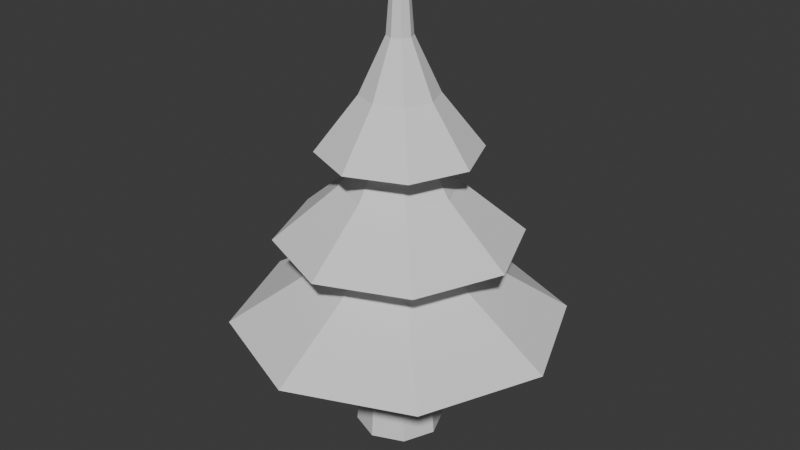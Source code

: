 # Source: Yolka2.blend  (saved by Blender 4.3.34; exported with 4.5.12 LTS)
import bpy
from mathutils import Matrix  # noqa: F401  (used for matrix-valued properties, if any)

bpy.ops.wm.read_factory_settings(use_empty=True)
scene = bpy.context.scene
scene.name = 'Scene'

# ---- collections
col_collection = bpy.data.collections.new('Collection'); scene.collection.children.link(col_collection)

# ---- world
world_world = bpy.data.worlds.new('World'); scene.world = world_world
world_world.use_nodes = True; world_world.node_tree.nodes.clear()
_N = world_world.node_tree.nodes; _L = world_world.node_tree.links
n0 = _N.new('ShaderNodeOutputWorld'); n0.name = 'World Output'; n0.location = (300, 300)
n1 = _N.new('ShaderNodeBackground'); n1.name = 'Background'; n1.location = (10, 300)
n1.inputs[0].default_value = (0.05088, 0.05088, 0.05088, 1.0)
_L.new(n1.outputs[0], n0.inputs[0])
n0.is_active_output = True
world_world.color = (0.05088, 0.05088, 0.05088)
world_world.sun_shadow_jitter_overblur = 0.0

# ---- meshes
me_002 = bpy.data.meshes.new('Окружность.002')
me_002.from_pydata([(0.0, 1.0, 0.0), (-0.7071, 0.7071, 0.0), (-1.0, 0.0, 0.0), (-0.7071, -0.7071, 0.0), (0.0, -1.0, 0.0), (0.7071, -0.7071, 0.0), (1.0, 0.0, 0.0), (0.7071, 0.7071, 0.0), (-6.368e-09, 0.221, 10.0), (-0.1563, 0.1563, 10.0), (-0.221, 0.0, 10.0), (-0.1563, -0.1563, 10.0), (-6.368e-09, -0.221, 10.0), (0.1563, -0.1563, 10.0), (0.221, 0.0, 10.0), (0.1563, 0.1563, 10.0), (3.949e-09, 3.786, 2.774), (-2.677, 2.677, 2.774), (-3.786, -1.129e-09, 2.774), (-2.677, -2.677, 2.774), (3.949e-09, -3.786, 2.774), (2.677, -2.677, 2.774), (3.786, -1.129e-09, 2.774), (2.677, 2.677, 2.774), (-1.529e-08, 0.802, 5.213), (-0.5671, 0.5671, 5.213), (-0.802, -2.72e-09, 5.213), (-0.5671, -0.5671, 5.213), (-1.529e-08, -0.802, 5.213), (0.5671, -0.5671, 5.213), (0.802, -2.72e-09, 5.213), (0.5671, 0.5671, 5.213), (-2.379e-09, 2.743, 4.771), (-1.939, 1.939, 4.771), (-2.743, 4.718e-09, 4.771), (-1.939, -1.939, 4.771), (-2.379e-09, -2.743, 4.771), (1.939, -1.939, 4.771), (2.743, 4.718e-09, 4.771), (1.939, 1.939, 4.771), (-1.306e-08, 0.4392, 7.21), (-0.3105, 0.3105, 7.21), (-0.4392, 4.179e-09, 7.21), (-0.3105, -0.3105, 7.21), (-1.306e-08, -0.4392, 7.21), (0.3105, -0.3105, 7.21), (0.4392, 4.179e-09, 7.21), (0.3105, 0.3105, 7.21), (7.889e-10, 1.793, 6.775), (-1.268, 1.268, 6.775), (-1.793, 3.085e-09, 6.775), (-1.268, -1.268, 6.775), (7.889e-10, -1.793, 6.775), (1.268, -1.268, 6.775), (1.793, 3.085e-09, 6.775), (1.268, 1.268, 6.775), (-5.962e-09, 0.2872, 9.214), (-0.203, 0.203, 9.214), (-0.2872, 2.732e-09, 9.214), (-0.203, -0.203, 9.214), (-5.962e-09, -0.2872, 9.214), (0.203, -0.203, 9.214), (0.2872, 2.732e-09, 9.214), (0.203, 0.203, 9.214), (1.889, -1.804e-09, 3.994), (1.335, 1.335, 3.994), (-5.027e-09, -1.889, 3.994), (1.335, -1.335, 3.994), (-1.889, -1.804e-09, 3.994), (-1.335, -1.335, 3.994), (-5.027e-09, 1.889, 3.994), (-1.335, 1.335, 3.994), (1.297, 3.943e-09, 5.99), (0.9173, 0.9173, 5.99), (-6.402e-09, -1.297, 5.99), (0.9173, -0.9173, 5.99), (-1.297, 3.943e-09, 5.99), (-0.9173, -0.9173, 5.99), (-6.402e-09, 1.297, 5.99), (-0.9173, 0.9173, 5.99), (0.8482, 2.578e-09, 7.994), (0.5998, 0.5998, 7.994), (-1.607e-09, -0.8482, 7.994), (0.5998, -0.5998, 7.994), (-0.8482, 2.578e-09, 7.994), (-0.5998, -0.5998, 7.994), (-1.607e-09, 0.8482, 7.994), (-0.5998, 0.5998, 7.994)], [], [(6, 7, 15, 14), (4, 5, 13, 12), (2, 3, 11, 10), (0, 1, 9, 8), (7, 0, 8, 15), (5, 6, 14, 13), (3, 4, 12, 11), (1, 2, 10, 9), (9, 10, 11, 12, 13, 14, 15, 8), (64, 65, 31, 30), (66, 67, 29, 28), (68, 69, 27, 26), (70, 71, 25, 24), (65, 70, 24, 31), (67, 64, 30, 29), (69, 66, 28, 27), (71, 68, 26, 25), (25, 26, 27, 28, 29, 30, 31, 24), (72, 73, 47, 46), (74, 75, 45, 44), (76, 77, 43, 42), (78, 79, 41, 40), (73, 78, 40, 47), (75, 72, 46, 45), (77, 74, 44, 43), (79, 76, 42, 41), (41, 42, 43, 44, 45, 46, 47, 40), (80, 81, 63, 62), (82, 83, 61, 60), (84, 85, 59, 58), (86, 87, 57, 56), (81, 86, 56, 63), (83, 80, 62, 61), (85, 82, 60, 59), (87, 84, 58, 57), (17, 18, 68, 71), (19, 20, 66, 69), (21, 22, 64, 67), (23, 16, 70, 65), (16, 17, 71, 70), (18, 19, 69, 68), (20, 21, 67, 66), (22, 23, 65, 64), (33, 34, 76, 79), (35, 36, 74, 77), (37, 38, 72, 75), (39, 32, 78, 73), (32, 33, 79, 78), (34, 35, 77, 76), (36, 37, 75, 74), (38, 39, 73, 72), (49, 50, 84, 87), (51, 52, 82, 85), (53, 54, 80, 83), (55, 48, 86, 81), (48, 49, 87, 86), (50, 51, 85, 84), (52, 53, 83, 82), (54, 55, 81, 80)])
_uv = me_002.uv_layers.new(name='UVКарта')
_uv.uv.foreach_set('vector', [0.0, 0.0, 0.0, 0.0, 0.0, 0.0, 0.0, 0.0, 0.0, 0.0, 0.0, 0.0, 0.0, 0.0, 0.0, 0.0, 0.0, 0.0, 0.0, 0.0, 0.0, 0.0, 0.0, 0.0, 0.0, 0.0, 0.0, 0.0, 0.0, 0.0, 0.0, 0.0, 0.0, 0.0, 0.0, 0.0, 0.0, 0.0, 0.0, 0.0, 0.0, 0.0, 0.0, 0.0, 0.0, 0.0, 0.0, 0.0, 0.0, 0.0, 0.0, 0.0, 0.0, 0.0, 0.0, 0.0, 0.0, 0.0, 0.0, 0.0, 0.0, 0.0, 0.0, 0.0, 0.0, 0.0, 0.0, 0.0, 0.0, 0.0, 0.0, 0.0, 0.0, 0.0, 0.0, 0.0, 0.0, 0.0, 0.0, 0.0, 0.0, 0.0, 0.0, 0.0, 0.0, 0.0, 0.0, 0.0, 0.0, 0.0, 0.0, 0.0, 0.0, 0.0, 0.0, 0.0, 0.0, 0.0, 0.0, 0.0, 0.0, 0.0, 0.0, 0.0, 0.0, 0.0, 0.0, 0.0, 0.0, 0.0, 0.0, 0.0, 0.0, 0.0, 0.0, 0.0, 0.0, 0.0, 0.0, 0.0, 0.0, 0.0, 0.0, 0.0, 0.0, 0.0, 0.0, 0.0, 0.0, 0.0, 0.0, 0.0, 0.0, 0.0, 0.0, 0.0, 0.0, 0.0, 0.0, 0.0, 0.0, 0.0, 0.0, 0.0, 0.0, 0.0, 0.0, 0.0, 0.0, 0.0, 0.0, 0.0, 0.0, 0.0, 0.0, 0.0, 0.0, 0.0, 0.0, 0.0, 0.0, 0.0, 0.0, 0.0, 0.0, 0.0, 0.0, 0.0, 0.0, 0.0, 0.0, 0.0, 0.0, 0.0, 0.0, 0.0, 0.0, 0.0, 0.0, 0.0, 0.0, 0.0, 0.0, 0.0, 0.0, 0.0, 0.0, 0.0, 0.0, 0.0, 0.0, 0.0, 0.0, 0.0, 0.0, 0.0, 0.0, 0.0, 0.0, 0.0, 0.0, 0.0, 0.0, 0.0, 0.0, 0.0, 0.0, 0.0, 0.0, 0.0, 0.0, 0.0, 0.0, 0.0, 0.0, 0.0, 0.0, 0.0, 0.0, 0.0, 0.0, 0.0, 0.0, 0.0, 0.0, 0.0, 0.0, 0.0, 0.0, 0.0, 0.0, 0.0, 0.0, 0.0, 0.0, 0.0, 0.0, 0.0, 0.0, 0.0, 0.0, 0.0, 0.0, 0.0, 0.0, 0.0, 0.0, 0.0, 0.0, 0.0, 0.0, 0.0, 0.0, 0.0, 0.0, 0.0, 0.0, 0.0, 0.0, 0.0, 0.0, 0.0, 0.0, 0.0, 0.0, 0.0, 0.0, 0.0, 0.0, 0.0, 0.0, 0.0, 0.0, 0.0, 0.0, 0.0, 0.0, 0.0, 0.0, 0.0, 0.0, 0.0, 0.0, 0.0, 0.0, 0.0, 0.0, 0.0, 0.0, 0.0, 0.0, 0.0, 0.0, 0.0, 0.0, 0.0, 0.0, 0.0, 0.0, 0.0, 0.0, 0.0, 0.0, 0.0, 0.0, 0.0, 0.0, 0.0, 0.0, 0.0, 0.0, 0.0, 0.0, 0.0, 0.0, 0.0, 0.0, 0.0, 0.0, 0.0, 0.0, 0.0, 0.0, 0.0, 0.0, 0.0, 0.0, 0.0, 0.0, 0.0, 0.0, 0.0, 0.0, 0.0, 0.0, 0.0, 0.0, 0.0, 0.0, 0.0, 0.0, 0.0, 0.0, 0.0, 0.0, 0.0, 0.0, 0.0, 0.0, 0.0, 0.0, 0.0, 0.0, 0.0, 0.0, 0.0, 0.0, 0.0, 0.0, 0.0, 0.0, 0.0, 0.0, 0.0, 0.0, 0.0, 0.0, 0.0, 0.0, 0.0, 0.0, 0.0, 0.0, 0.0, 0.0, 0.0, 0.0, 0.0, 0.0, 0.0, 0.0, 0.0, 0.0, 0.0, 0.0, 0.0, 0.0, 0.0, 0.0, 0.0, 0.0, 0.0, 0.0, 0.0, 0.0, 0.0, 0.0, 0.0, 0.0, 0.0, 0.0, 0.0, 0.0, 0.0, 0.0, 0.0, 0.0, 0.0, 0.0, 0.0, 0.0, 0.0, 0.0, 0.0, 0.0, 0.0, 0.0, 0.0, 0.0, 0.0, 0.0, 0.0, 0.0, 0.0, 0.0, 0.0, 0.0, 0.0, 0.0, 0.0, 0.0, 0.0, 0.0, 0.0, 0.0, 0.0, 0.0, 0.0, 0.0, 0.0, 0.0, 0.0, 0.0, 0.0, 0.0, 0.0, 0.0, 0.0, 0.0, 0.0, 0.0, 0.0, 0.0, 0.0, 0.0, 0.0, 0.0, 0.0, 0.0, 0.0, 0.0, 0.0, 0.0, 0.0, 0.0, 0.0, 0.0, 0.0, 0.0, 0.0, 0.0, 0.0, 0.0, 0.0, 0.0, 0.0, 0.0, 0.0, 0.0, 0.0, 0.0, 0.0, 0.0, 0.0, 0.0, 0.0, 0.0, 0.0, 0.0, 0.0, 0.0, 0.0, 0.0, 0.0, 0.0, 0.0])
me_002.update()

# ---- objects
ob_2 = bpy.data.objects.new('Ёлка2', me_002)

# ---- transforms, parenting, visibility, modifiers, constraints
ob_2.location = (0.0, 0.0, 0.0)

# ---- collection membership
col_collection.objects.link(ob_2)

# ---- scene / render settings (as saved in the file)
scene.frame_start = 1; scene.frame_end = 250; scene.frame_set(14)
scene.render.engine = 'BLENDER_EEVEE_NEXT'
bpy.context.view_layer.update()

# ---- added for rendering (the .blend has no active camera and no usable light): camera, sun
cam_auto = bpy.data.cameras.new('AutoCamera')
cam_auto.lens = 50.0
cam_auto.sensor_width = 36.0
cam_auto.clip_end = 1000.0
ob_auto_camera = bpy.data.objects.new('AutoCamera', cam_auto)
scene.collection.objects.link(ob_auto_camera)
ob_auto_camera.location = (13.5559, -16.267, 15.8447)
ob_auto_camera.rotation_euler = (1.09748, -7.21219e-08, 0.694738)
scene.camera = ob_auto_camera
light_auto_sun = bpy.data.lights.new('AutoSun', 'SUN')
light_auto_sun.energy = 3.0
light_auto_sun.angle = 0.0523599
ob_auto_sun = bpy.data.objects.new('AutoSun', light_auto_sun)
scene.collection.objects.link(ob_auto_sun)
ob_auto_sun.rotation_euler = (0.872665, 0.174533, 0.523599)
bpy.context.view_layer.update()
